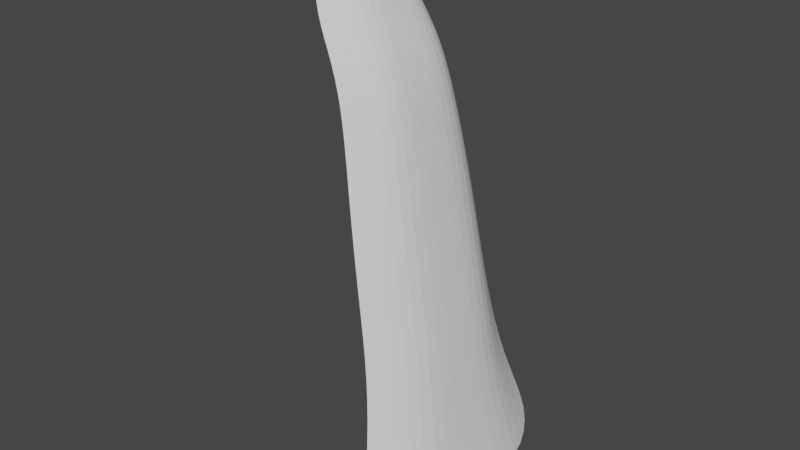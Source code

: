 # Source: Waterfall_mesh.blend  (saved by Blender 3.0.42; exported with 4.5.12 LTS)
import bpy
from mathutils import Matrix  # noqa: F401  (used for matrix-valued properties, if any)

bpy.ops.wm.read_factory_settings(use_empty=True)
scene = bpy.context.scene
scene.name = 'Scene'

# ---- collections
col_collection = bpy.data.collections.new('Collection'); scene.collection.children.link(col_collection)

# ---- world
world_world = bpy.data.worlds.new('World'); scene.world = world_world
world_world.use_nodes = True; world_world.node_tree.nodes.clear()
_N = world_world.node_tree.nodes; _L = world_world.node_tree.links
n0 = _N.new('ShaderNodeOutputWorld'); n0.name = 'World Output'; n0.location = (300, 300)
n1 = _N.new('ShaderNodeBackground'); n1.name = 'Background'; n1.location = (10, 300)
n1.inputs[0].default_value = (0.05088, 0.05088, 0.05088, 1.0)
_L.new(n1.outputs[0], n0.inputs[0])
n0.is_active_output = True
world_world.color = (0.05088, 0.05088, 0.05088)
world_world.use_sun_shadow = False
world_world.sun_shadow_jitter_overblur = 0.0

# ---- meshes
me_plane_003 = bpy.data.meshes.new('Plane.003')
me_plane_003.from_pydata([(-13.62, -1.141, -4.991), (0.1719, -3.62, -0.7779), (-13.64, 1.191, -5.021), (-0.1364, 3.563, -0.7972), (-12.16, -1.695, -3.444), (-10.01, -1.908, -2.527), (-8.102, -2.153, -2.172), (-6.064, -2.298, -1.833), (-4.064, -2.41, -1.485), (-1.909, -2.783, -1.194), (-2.217, 2.704, -1.213), (-4.373, 2.287, -1.505), (-6.373, 2.188, -1.852), (-8.41, 2.018, -2.192), (-10.32, 1.756, -2.546), (-12.1, 1.429, -3.334), (-13.65, 0.6354, -4.298), (-13.68, 0.0005162, -4.175), (-13.66, -0.5568, -4.26), (0.1282, -1.99, 0.006853), (0.1282, 0.01264, 0.006853), (0.1282, 2.015, 0.006853), (-12.2, -1.083, -2.66), (-12.2, -0.09735, -2.66), (-12.2, 0.8882, -2.66), (-10.05, -1.158, -1.742), (-10.05, -0.03479, -1.742), (-10.05, 1.089, -1.742), (-8.145, -1.276, -1.387), (-8.145, -0.02611, -1.387), (-8.145, 1.224, -1.387), (-6.108, -1.343, -1.048), (-6.108, -0.01399, -1.048), (-6.108, 1.315, -1.048), (-4.108, -1.402, -0.7006), (-4.108, -0.0203, -0.7006), (-4.108, 1.361, -0.7006), (-1.953, -1.577, -0.4092), (-1.953, 0.001678, -0.4092), (-1.953, 1.581, -0.4092), (-12.94, 1.244, -3.594), (-12.99, -1.408, -3.705), (-13.03, -0.9135, -2.92), (-13.03, -0.04577, -2.92), (-13.03, 0.822, -2.92), (-11.19, -1.818, -2.882), (-11.32, 1.581, -2.838), (-11.23, -1.136, -2.097), (-11.23, -0.08025, -2.097), (-11.23, 0.9754, -2.097)], [], [(39, 21, 3, 10), (44, 24, 15, 40), (49, 27, 14, 46), (27, 30, 13, 14), (30, 33, 12, 13), (33, 36, 11, 12), (36, 39, 10, 11), (8, 9, 37, 34), (34, 37, 38, 35), (35, 38, 39, 36), (7, 8, 34, 31), (31, 34, 35, 32), (32, 35, 36, 33), (6, 7, 31, 28), (28, 31, 32, 29), (29, 32, 33, 30), (5, 6, 28, 25), (25, 28, 29, 26), (26, 29, 30, 27), (45, 5, 25, 47), (47, 25, 26, 48), (48, 26, 27, 49), (41, 4, 22, 42), (42, 22, 23, 43), (43, 23, 24, 44), (9, 1, 19, 37), (37, 19, 20, 38), (38, 20, 21, 39), (17, 43, 44, 16), (18, 42, 43, 17), (0, 41, 42, 18), (16, 44, 40, 2), (23, 48, 49, 24), (22, 47, 48, 23), (4, 45, 47, 22), (24, 49, 46, 15)])
_uv = me_plane_003.uv_layers.new(name='UVMap')
_uv.uv.foreach_set('vector', [0.8571, 0.75, 1.0, 0.75, 1.0, 1.0, 0.8571, 1.0, 0.07143, 0.75, 0.1429, 0.75, 0.1429, 1.0, 0.07143, 1.0, 0.2156, 0.75, 0.2857, 0.75, 0.2857, 1.0, 0.2156, 1.0, 0.2857, 0.75, 0.4286, 0.75, 0.4286, 1.0, 0.2857, 1.0, 0.4286, 0.75, 0.5714, 0.75, 0.5714, 1.0, 0.4286, 1.0, 0.5714, 0.75, 0.7143, 0.75, 0.7143, 1.0, 0.5714, 1.0, 0.7143, 0.75, 0.8571, 0.75, 0.8571, 1.0, 0.7143, 1.0, 0.7143, 0.0, 0.8571, 0.0, 0.8571, 0.25, 0.7143, 0.25, 0.7143, 0.25, 0.8571, 0.25, 0.8571, 0.5, 0.7143, 0.5, 0.7143, 0.5, 0.8571, 0.5, 0.8571, 0.75, 0.7143, 0.75, 0.5714, 0.0, 0.7143, 0.0, 0.7143, 0.25, 0.5714, 0.25, 0.5714, 0.25, 0.7143, 0.25, 0.7143, 0.5, 0.5714, 0.5, 0.5714, 0.5, 0.7143, 0.5, 0.7143, 0.75, 0.5714, 0.75, 0.4286, 0.0, 0.5714, 0.0, 0.5714, 0.25, 0.4286, 0.25, 0.4286, 0.25, 0.5714, 0.25, 0.5714, 0.5, 0.4286, 0.5, 0.4286, 0.5, 0.5714, 0.5, 0.5714, 0.75, 0.4286, 0.75, 0.2857, 0.0, 0.4286, 0.0, 0.4286, 0.25, 0.2857, 0.25, 0.2857, 0.25, 0.4286, 0.25, 0.4286, 0.5, 0.2857, 0.5, 0.2857, 0.5, 0.4286, 0.5, 0.4286, 0.75, 0.2857, 0.75, 0.2156, 0.0, 0.2857, 0.0, 0.2857, 0.25, 0.2156, 0.25, 0.2156, 0.25, 0.2857, 0.25, 0.2857, 0.5, 0.2156, 0.5, 0.2156, 0.5, 0.2857, 0.5, 0.2857, 0.75, 0.2156, 0.75, 0.07143, 0.0, 0.1429, 0.0, 0.1429, 0.25, 0.07143, 0.25, 0.07143, 0.25, 0.1429, 0.25, 0.1429, 0.5, 0.07143, 0.5, 0.07143, 0.5, 0.1429, 0.5, 0.1429, 0.75, 0.07143, 0.75, 0.8571, 0.0, 1.0, 0.0, 1.0, 0.25, 0.8571, 0.25, 0.8571, 0.25, 1.0, 0.25, 1.0, 0.5, 0.8571, 0.5, 0.8571, 0.5, 1.0, 0.5, 1.0, 0.75, 0.8571, 0.75, 0.0, 0.5, 0.07143, 0.5, 0.07143, 0.75, 0.0, 0.75, 0.0, 0.25, 0.07143, 0.25, 0.07143, 0.5, 0.0, 0.5, 0.0, 0.0, 0.07143, 0.0, 0.07143, 0.25, 0.0, 0.25, 0.0, 0.75, 0.07143, 0.75, 0.07143, 1.0, 0.0, 1.0, 0.1429, 0.5, 0.2156, 0.5, 0.2156, 0.75, 0.1429, 0.75, 0.1429, 0.25, 0.2156, 0.25, 0.2156, 0.5, 0.1429, 0.5, 0.1429, 0.0, 0.2156, 0.0, 0.2156, 0.25, 0.1429, 0.25, 0.1429, 0.75, 0.2156, 0.75, 0.2156, 1.0, 0.1429, 1.0])
me_plane_003.use_remesh_fix_poles = True
me_plane_003.use_remesh_preserve_attributes = False
me_plane_003.update()

# ---- objects
ob_plane = bpy.data.objects.new('Plane', me_plane_003)

# ---- transforms, parenting, visibility, modifiers, constraints
ob_plane.location = (0.6024, 0.002371, -6.953)
ob_plane.rotation_euler = (0.0, 1.571, 0.0)
_m = ob_plane.modifiers.new('Subdivision', 'SUBSURF')
_m.levels = 2

# ---- collection membership
col_collection.objects.link(ob_plane)

# ---- scene / render settings (as saved in the file)
scene.frame_start = 1; scene.frame_end = 250; scene.frame_set(1)
scene.render.engine = 'BLENDER_EEVEE_NEXT'
scene.cycles.sampling_pattern = 'TABULATED_SOBOL'
scene.cycles.use_light_tree = False
scene.view_settings.view_transform = 'Filmic'
bpy.context.view_layer.update()

# ---- added for rendering (the .blend has no active camera and no usable light): camera, sun
cam_auto = bpy.data.cameras.new('AutoCamera')
cam_auto.lens = 50.0
cam_auto.sensor_width = 36.0
cam_auto.clip_end = 1000.0
ob_auto_camera = bpy.data.objects.new('AutoCamera', cam_auto)
scene.collection.objects.link(ob_auto_camera)
ob_auto_camera.location = (13.264, -18.2288, 11.9373)
ob_auto_camera.rotation_euler = (1.09748, -7.21219e-08, 0.694738)
scene.camera = ob_auto_camera
light_auto_sun = bpy.data.lights.new('AutoSun', 'SUN')
light_auto_sun.energy = 3.0
light_auto_sun.angle = 0.0523599
ob_auto_sun = bpy.data.objects.new('AutoSun', light_auto_sun)
scene.collection.objects.link(ob_auto_sun)
ob_auto_sun.rotation_euler = (0.872665, 0.174533, 0.523599)
bpy.context.view_layer.update()
